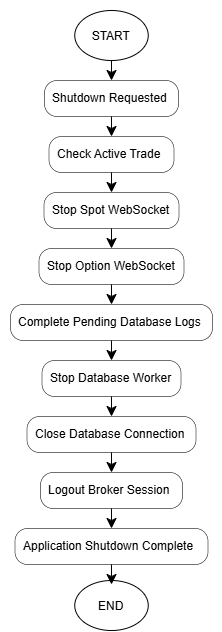

The diagram above was exported from draw.io. Its source (the exported page's mxGraphModel, read from the mxfile embedded in the PNG):
<mxGraphModel dx="981" dy="1679" grid="1" gridSize="10" guides="1" tooltips="1" connect="1" arrows="1" fold="1" page="1" pageScale="1" pageWidth="850" pageHeight="1100" math="0" shadow="0">
  <root>
    <mxCell id="0" />
    <mxCell id="1" parent="0" />
    <UserObject label="" plantUmlData="{&#10;  &quot;data&quot;: &quot;@startuml\ntitle Database Logging System\n\nstart\n\n:Receive Completed Trade;\n\n:Push Trade to Queue;\n\n:Database Worker Fetches Trade;\n\n:Validate Trade Data;\n\n:Store Trade in PostgreSQL;\n\n:Logging Complete;\n\nstop\n\n@enduml&quot;,&#10;  &quot;config&quot;: null&#10;}" id="E-fhUSJ4n6qsXWMCTrel-1">
      <mxCell connectable="0" parent="1" style="group;transparentBounds=1;editIcon=1;lockedGroup=0;groupPadding=10;labelBackgroundColor=none;" vertex="1">
        <mxGeometry height="120.02000000000001" width="423.25" as="geometry" />
      </mxCell>
    </UserObject>
    <mxCell id="E-fhUSJ4n6qsXWMCTrel-17" parent="E-fhUSJ4n6qsXWMCTrel-1" style="ellipse;whiteSpace=wrap;html=1;shapeInside=1;labelBackgroundColor=none;" value="START" vertex="1">
      <mxGeometry height="50.02" width="73.5" x="374.25" y="-740" as="geometry" />
    </mxCell>
    <mxCell id="E-fhUSJ4n6qsXWMCTrel-18" parent="1" style="ellipse;whiteSpace=wrap;html=1;shapeInside=1;labelBackgroundColor=none;" value="END" vertex="1">
      <mxGeometry height="50.02" width="73.5" x="374.25" y="-170" as="geometry" />
    </mxCell>
    <UserObject label="" plantUmlData="{&#10;  &quot;data&quot;: &quot;## Shutdown Flow\n\n```plantuml\n@startuml\ntitle Graceful Shutdown\n\nstart\n\n:Shutdown Requested;\n\n:Check Active Trade;\n\n:Stop Spot WebSocket;\n\n:Stop Option WebSocket;\n\n:Complete Pending Database Logs;\n\n:Stop Database Worker;\n\n:Close Database Connection;\n\n:Logout Broker Session;\n\n:Application Shutdown Complete;\n\nstop\n\n@enduml\n```&quot;,&#10;  &quot;config&quot;: null&#10;}" id="FLQRS9LGZTgWCJo6HDSY-29">
      <mxCell connectable="0" parent="1" style="group;transparentBounds=1;editIcon=1;lockedGroup=0;groupPadding=10;labelBackgroundColor=none;" vertex="1">
        <mxGeometry as="geometry" />
      </mxCell>
    </UserObject>
    <UserObject label="Shutdown Requested" plantUmlId="action_1" plantUmlBaseStyle="rounded=1;absoluteArcSize=1;arcSize=25;fillColor=#F1F1F1;strokeColor=#181818;strokeWidth=0.5;whiteSpace=wrap;fontSize=12;align=left;spacingLeft=6;" plantUmlBaseValue="Shutdown Requested" id="FLQRS9LGZTgWCJo6HDSY-31">
      <mxCell parent="FLQRS9LGZTgWCJo6HDSY-29" style="rounded=1;absoluteArcSize=1;arcSize=25;strokeWidth=0.5;whiteSpace=wrap;fontSize=12;align=left;spacingLeft=6;labelBackgroundColor=none;" vertex="1">
        <mxGeometry height="36" width="134" x="344" y="-670" as="geometry" />
      </mxCell>
    </UserObject>
    <UserObject label="" plantUmlId="e_2" plantUmlBaseStyle="endArrow=classic;endSize=8;strokeColor=#181818;" plantUmlBaseValue="" id="FLQRS9LGZTgWCJo6HDSY-32">
      <mxCell edge="1" parent="FLQRS9LGZTgWCJo6HDSY-29" style="endArrow=classic;endSize=8;rounded=0;labelBackgroundColor=none;fontColor=default;" target="FLQRS9LGZTgWCJo6HDSY-31">
        <mxGeometry relative="1" as="geometry">
          <mxPoint x="411" y="-690" as="sourcePoint" />
          <mxPoint x="411" y="-670" as="targetPoint" />
        </mxGeometry>
      </mxCell>
    </UserObject>
    <UserObject label="Check Active Trade" plantUmlId="action_3" plantUmlBaseStyle="rounded=1;absoluteArcSize=1;arcSize=25;fillColor=#F1F1F1;strokeColor=#181818;strokeWidth=0.5;whiteSpace=wrap;fontSize=12;align=left;spacingLeft=6;" plantUmlBaseValue="Check Active Trade" id="FLQRS9LGZTgWCJo6HDSY-33">
      <mxCell parent="FLQRS9LGZTgWCJo6HDSY-29" style="rounded=1;absoluteArcSize=1;arcSize=25;strokeWidth=0.5;whiteSpace=wrap;fontSize=12;align=left;spacingLeft=6;labelBackgroundColor=none;" vertex="1">
        <mxGeometry height="36" width="125" x="348.5" y="-614" as="geometry" />
      </mxCell>
    </UserObject>
    <UserObject label="" plantUmlId="e_4" plantUmlBaseStyle="endArrow=classic;endSize=8;strokeColor=#181818;" plantUmlBaseValue="" id="FLQRS9LGZTgWCJo6HDSY-34">
      <mxCell edge="1" parent="FLQRS9LGZTgWCJo6HDSY-29" source="FLQRS9LGZTgWCJo6HDSY-31" style="endArrow=classic;endSize=8;rounded=0;labelBackgroundColor=none;fontColor=default;" target="FLQRS9LGZTgWCJo6HDSY-33">
        <mxGeometry relative="1" as="geometry">
          <mxPoint x="411" y="-634" as="sourcePoint" />
          <mxPoint x="411" y="-614" as="targetPoint" />
        </mxGeometry>
      </mxCell>
    </UserObject>
    <UserObject label="Stop Spot WebSocket" plantUmlId="action_5" plantUmlBaseStyle="rounded=1;absoluteArcSize=1;arcSize=25;fillColor=#F1F1F1;strokeColor=#181818;strokeWidth=0.5;whiteSpace=wrap;fontSize=12;align=left;spacingLeft=6;" plantUmlBaseValue="Stop Spot WebSocket" id="FLQRS9LGZTgWCJo6HDSY-35">
      <mxCell parent="FLQRS9LGZTgWCJo6HDSY-29" style="rounded=1;absoluteArcSize=1;arcSize=25;strokeWidth=0.5;whiteSpace=wrap;fontSize=12;align=left;spacingLeft=6;labelBackgroundColor=none;" vertex="1">
        <mxGeometry height="36" width="135" x="343.5" y="-558" as="geometry" />
      </mxCell>
    </UserObject>
    <UserObject label="" plantUmlId="e_6" plantUmlBaseStyle="endArrow=classic;endSize=8;strokeColor=#181818;" plantUmlBaseValue="" id="FLQRS9LGZTgWCJo6HDSY-36">
      <mxCell edge="1" parent="FLQRS9LGZTgWCJo6HDSY-29" source="FLQRS9LGZTgWCJo6HDSY-33" style="endArrow=classic;endSize=8;rounded=0;labelBackgroundColor=none;fontColor=default;" target="FLQRS9LGZTgWCJo6HDSY-35">
        <mxGeometry relative="1" as="geometry">
          <mxPoint x="411" y="-578" as="sourcePoint" />
          <mxPoint x="411" y="-558" as="targetPoint" />
        </mxGeometry>
      </mxCell>
    </UserObject>
    <UserObject label="Stop Option WebSocket" plantUmlId="action_7" plantUmlBaseStyle="rounded=1;absoluteArcSize=1;arcSize=25;fillColor=#F1F1F1;strokeColor=#181818;strokeWidth=0.5;whiteSpace=wrap;fontSize=12;align=left;spacingLeft=6;" plantUmlBaseValue="Stop Option WebSocket" id="FLQRS9LGZTgWCJo6HDSY-37">
      <mxCell parent="FLQRS9LGZTgWCJo6HDSY-29" style="rounded=1;absoluteArcSize=1;arcSize=25;strokeWidth=0.5;whiteSpace=wrap;fontSize=12;align=left;spacingLeft=6;labelBackgroundColor=none;" vertex="1">
        <mxGeometry height="36" width="145" x="338.5" y="-502" as="geometry" />
      </mxCell>
    </UserObject>
    <UserObject label="" plantUmlId="e_8" plantUmlBaseStyle="endArrow=classic;endSize=8;strokeColor=#181818;" plantUmlBaseValue="" id="FLQRS9LGZTgWCJo6HDSY-38">
      <mxCell edge="1" parent="FLQRS9LGZTgWCJo6HDSY-29" source="FLQRS9LGZTgWCJo6HDSY-35" style="endArrow=classic;endSize=8;rounded=0;labelBackgroundColor=none;fontColor=default;" target="FLQRS9LGZTgWCJo6HDSY-37">
        <mxGeometry relative="1" as="geometry">
          <mxPoint x="411" y="-522" as="sourcePoint" />
          <mxPoint x="411" y="-502" as="targetPoint" />
        </mxGeometry>
      </mxCell>
    </UserObject>
    <UserObject label="Complete Pending Database Logs" plantUmlId="action_9" plantUmlBaseStyle="rounded=1;absoluteArcSize=1;arcSize=25;fillColor=#F1F1F1;strokeColor=#181818;strokeWidth=0.5;whiteSpace=wrap;fontSize=12;align=left;spacingLeft=6;" plantUmlBaseValue="Complete Pending Database Logs" id="FLQRS9LGZTgWCJo6HDSY-39">
      <mxCell parent="FLQRS9LGZTgWCJo6HDSY-29" style="rounded=1;absoluteArcSize=1;arcSize=25;strokeWidth=0.5;whiteSpace=wrap;fontSize=12;align=left;spacingLeft=6;labelBackgroundColor=none;" vertex="1">
        <mxGeometry height="36" width="202" x="310" y="-446" as="geometry" />
      </mxCell>
    </UserObject>
    <UserObject label="" plantUmlId="e_10" plantUmlBaseStyle="endArrow=classic;endSize=8;strokeColor=#181818;" plantUmlBaseValue="" id="FLQRS9LGZTgWCJo6HDSY-40">
      <mxCell edge="1" parent="FLQRS9LGZTgWCJo6HDSY-29" source="FLQRS9LGZTgWCJo6HDSY-37" style="endArrow=classic;endSize=8;rounded=0;labelBackgroundColor=none;fontColor=default;" target="FLQRS9LGZTgWCJo6HDSY-39">
        <mxGeometry relative="1" as="geometry">
          <mxPoint x="411" y="-466" as="sourcePoint" />
          <mxPoint x="411" y="-446" as="targetPoint" />
        </mxGeometry>
      </mxCell>
    </UserObject>
    <UserObject label="Stop Database Worker" plantUmlId="action_11" plantUmlBaseStyle="rounded=1;absoluteArcSize=1;arcSize=25;fillColor=#F1F1F1;strokeColor=#181818;strokeWidth=0.5;whiteSpace=wrap;fontSize=12;align=left;spacingLeft=6;" plantUmlBaseValue="Stop Database Worker" id="FLQRS9LGZTgWCJo6HDSY-41">
      <mxCell parent="FLQRS9LGZTgWCJo6HDSY-29" style="rounded=1;absoluteArcSize=1;arcSize=25;strokeWidth=0.5;whiteSpace=wrap;fontSize=12;align=left;spacingLeft=6;labelBackgroundColor=none;" vertex="1">
        <mxGeometry height="36" width="139" x="341.5" y="-390" as="geometry" />
      </mxCell>
    </UserObject>
    <UserObject label="" plantUmlId="e_12" plantUmlBaseStyle="endArrow=classic;endSize=8;strokeColor=#181818;" plantUmlBaseValue="" id="FLQRS9LGZTgWCJo6HDSY-42">
      <mxCell edge="1" parent="FLQRS9LGZTgWCJo6HDSY-29" source="FLQRS9LGZTgWCJo6HDSY-39" style="endArrow=classic;endSize=8;rounded=0;labelBackgroundColor=none;fontColor=default;" target="FLQRS9LGZTgWCJo6HDSY-41">
        <mxGeometry relative="1" as="geometry">
          <mxPoint x="411" y="-410" as="sourcePoint" />
          <mxPoint x="411" y="-390" as="targetPoint" />
        </mxGeometry>
      </mxCell>
    </UserObject>
    <UserObject label="Close Database Connection" plantUmlId="action_13" plantUmlBaseStyle="rounded=1;absoluteArcSize=1;arcSize=25;fillColor=#F1F1F1;strokeColor=#181818;strokeWidth=0.5;whiteSpace=wrap;fontSize=12;align=left;spacingLeft=6;" plantUmlBaseValue="Close Database Connection" id="FLQRS9LGZTgWCJo6HDSY-43">
      <mxCell parent="FLQRS9LGZTgWCJo6HDSY-29" style="rounded=1;absoluteArcSize=1;arcSize=25;strokeWidth=0.5;whiteSpace=wrap;fontSize=12;align=left;spacingLeft=6;labelBackgroundColor=none;" vertex="1">
        <mxGeometry height="36" width="169" x="326.5" y="-334" as="geometry" />
      </mxCell>
    </UserObject>
    <UserObject label="" plantUmlId="e_14" plantUmlBaseStyle="endArrow=classic;endSize=8;strokeColor=#181818;" plantUmlBaseValue="" id="FLQRS9LGZTgWCJo6HDSY-44">
      <mxCell edge="1" parent="FLQRS9LGZTgWCJo6HDSY-29" source="FLQRS9LGZTgWCJo6HDSY-41" style="endArrow=classic;endSize=8;rounded=0;labelBackgroundColor=none;fontColor=default;" target="FLQRS9LGZTgWCJo6HDSY-43">
        <mxGeometry relative="1" as="geometry">
          <mxPoint x="411" y="-354" as="sourcePoint" />
          <mxPoint x="411" y="-334" as="targetPoint" />
        </mxGeometry>
      </mxCell>
    </UserObject>
    <UserObject label="Logout Broker Session" plantUmlId="action_15" plantUmlBaseStyle="rounded=1;absoluteArcSize=1;arcSize=25;fillColor=#F1F1F1;strokeColor=#181818;strokeWidth=0.5;whiteSpace=wrap;fontSize=12;align=left;spacingLeft=6;" plantUmlBaseValue="Logout Broker Session" id="FLQRS9LGZTgWCJo6HDSY-45">
      <mxCell parent="FLQRS9LGZTgWCJo6HDSY-29" style="rounded=1;absoluteArcSize=1;arcSize=25;strokeWidth=0.5;whiteSpace=wrap;fontSize=12;align=left;spacingLeft=6;labelBackgroundColor=none;" vertex="1">
        <mxGeometry height="36" width="142" x="340" y="-278" as="geometry" />
      </mxCell>
    </UserObject>
    <UserObject label="" plantUmlId="e_16" plantUmlBaseStyle="endArrow=classic;endSize=8;strokeColor=#181818;" plantUmlBaseValue="" id="FLQRS9LGZTgWCJo6HDSY-46">
      <mxCell edge="1" parent="FLQRS9LGZTgWCJo6HDSY-29" source="FLQRS9LGZTgWCJo6HDSY-43" style="endArrow=classic;endSize=8;rounded=0;labelBackgroundColor=none;fontColor=default;" target="FLQRS9LGZTgWCJo6HDSY-45">
        <mxGeometry relative="1" as="geometry">
          <mxPoint x="411" y="-298" as="sourcePoint" />
          <mxPoint x="411" y="-278" as="targetPoint" />
        </mxGeometry>
      </mxCell>
    </UserObject>
    <UserObject label="Application Shutdown Complete" plantUmlId="action_17" plantUmlBaseStyle="rounded=1;absoluteArcSize=1;arcSize=25;fillColor=#F1F1F1;strokeColor=#181818;strokeWidth=0.5;whiteSpace=wrap;fontSize=12;align=left;spacingLeft=6;" plantUmlBaseValue="Application Shutdown Complete" id="FLQRS9LGZTgWCJo6HDSY-47">
      <mxCell parent="FLQRS9LGZTgWCJo6HDSY-29" style="rounded=1;absoluteArcSize=1;arcSize=25;strokeWidth=0.5;whiteSpace=wrap;fontSize=12;align=left;spacingLeft=6;labelBackgroundColor=none;" vertex="1">
        <mxGeometry height="36" width="193" x="314.5" y="-222" as="geometry" />
      </mxCell>
    </UserObject>
    <UserObject label="" plantUmlId="e_18" plantUmlBaseStyle="endArrow=classic;endSize=8;strokeColor=#181818;" plantUmlBaseValue="" id="FLQRS9LGZTgWCJo6HDSY-48">
      <mxCell edge="1" parent="FLQRS9LGZTgWCJo6HDSY-29" source="FLQRS9LGZTgWCJo6HDSY-45" style="endArrow=classic;endSize=8;rounded=0;labelBackgroundColor=none;fontColor=default;" target="FLQRS9LGZTgWCJo6HDSY-47">
        <mxGeometry relative="1" as="geometry">
          <mxPoint x="411" y="-242" as="sourcePoint" />
          <mxPoint x="411" y="-222" as="targetPoint" />
        </mxGeometry>
      </mxCell>
    </UserObject>
    <UserObject label="" plantUmlId="e_20" plantUmlBaseStyle="endArrow=classic;endSize=8;strokeColor=#181818;" plantUmlBaseValue="" id="FLQRS9LGZTgWCJo6HDSY-50">
      <mxCell edge="1" parent="FLQRS9LGZTgWCJo6HDSY-29" source="FLQRS9LGZTgWCJo6HDSY-47" style="endArrow=classic;endSize=8;rounded=0;labelBackgroundColor=none;fontColor=default;">
        <mxGeometry relative="1" as="geometry">
          <mxPoint x="411" y="-186" as="sourcePoint" />
          <mxPoint x="411" y="-166" as="targetPoint" />
        </mxGeometry>
      </mxCell>
    </UserObject>
  </root>
</mxGraphModel>